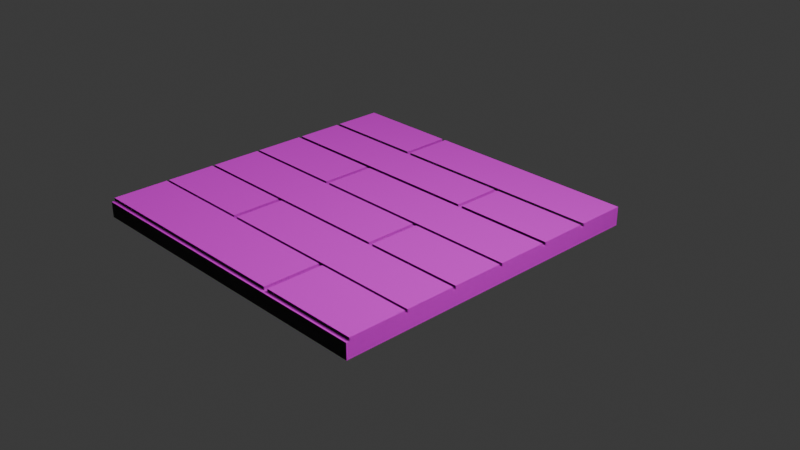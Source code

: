 # Source: Wood_tiles.blend  (saved by Blender 4.5.90; exported with 4.5.12 LTS)
import bpy
from mathutils import Matrix  # noqa: F401  (used for matrix-valued properties, if any)

bpy.ops.wm.read_factory_settings(use_empty=True)
scene = bpy.context.scene
scene.name = 'Scene'

# ---- collections
col_collection = bpy.data.collections.new('Collection'); scene.collection.children.link(col_collection)

# ---- images (referenced by path relative to the original .blend; pixels are not part of the script)
import os
ASSET_DIR = os.environ.get("B2B_ASSET_DIR", "")  # directory of the original .blend (textures are referenced by path, not embedded)
HERE = os.path.dirname(os.path.abspath(__file__))  # packed textures are extracted next to this script under _unpacked/

def load_image(name, relpath, width, height, colorspace="sRGB"):
    """Load a texture the original file referenced (path relative to the .blend, or extracted next to this script)."""
    p = next((c for c in (os.path.join(HERE, relpath), os.path.join(ASSET_DIR, relpath)) if relpath and os.path.exists(c)), "")
    if p:
        img = bpy.data.images.load(p, check_existing=True)
        img.name = name
    else:  # same state as the original file: an image datablock whose file is absent (Cycles renders it pink)
        img = bpy.data.images.new(name, width, height)
        img.source = "FILE"
        img.filepath = "//" + (relpath or name)
    img.colorspace_settings.name = colorspace
    return img
img_wood_tile_basecolor_png = load_image('wood tile_BaseColor.png', 'wood tile_BaseColor.png', 1024, 1024, 'sRGB')
img_wood_tile_alpha_png = load_image('wood tile_Alpha.png', 'wood tile_Alpha.png', 1024, 1024, 'sRGB')
img_wood_tile_displacement_png = load_image('wood tile_Displacement.png', 'wood tile_Displacement.png', 1024, 1024, 'sRGB')
img_wood_tile_emission_png = load_image('wood tile_Emission.png', 'wood tile_Emission.png', 1024, 1024, 'sRGB')
img_wood_tile_normal_png = load_image('wood tile_Normal.png', 'wood tile_Normal.png', 1024, 1024, 'sRGB')
img_wood_tile_roughness_png = load_image('wood tile_Roughness.png', 'wood tile_Roughness.png', 1024, 1024, 'sRGB')

# ---- materials (node trees are filled in below, after node groups)
mat_material_001 = bpy.data.materials.new('Material.001')

# ---- material node trees
mat_material_001.use_nodes = True; mat_material_001.node_tree.nodes.clear()
_N = mat_material_001.node_tree.nodes; _L = mat_material_001.node_tree.links
n0 = _N.new('ShaderNodeBsdfPrincipled'); n0.name = 'Principled BSDF'; n0.location = (-200, 100)
n1 = _N.new('ShaderNodeOutputMaterial'); n1.name = 'Material Output'; n1.location = (200, 100)
n2 = _N.new('ShaderNodeTexImage'); n2.name = 'Image Texture'; n2.location = (-507, 297)
n2.image = img_wood_tile_basecolor_png
n3 = _N.new('ShaderNodeTexImage'); n3.name = 'Image Texture.001'; n3.location = (-1040, -185)
n3.image = img_wood_tile_alpha_png
n4 = _N.new('ShaderNodeTexImage'); n4.name = 'Image Texture.002'; n4.location = (-292, -345)
n4.image = img_wood_tile_displacement_png
n5 = _N.new('ShaderNodeTexImage'); n5.name = 'Image Texture.003'; n5.location = (-586, -324)
n5.image = img_wood_tile_emission_png
n6 = _N.new('ShaderNodeTexImage'); n6.name = 'Image Texture.004'; n6.location = (-603, 10)
n6.image = img_wood_tile_normal_png
n7 = _N.new('ShaderNodeTexImage'); n7.name = 'Image Texture.005'; n7.location = (-932, 85)
n7.image = img_wood_tile_roughness_png
_L.new(n0.outputs[0], n1.inputs[0])
_L.new(n2.outputs[0], n0.inputs[0])
_L.new(n7.outputs[1], n0.inputs[2])
_L.new(n5.outputs[0], n0.inputs[27])
_L.new(n4.outputs[1], n1.inputs[2])
_L.new(n3.outputs[1], n0.inputs[4])
_L.new(n6.outputs[1], n0.inputs[5])
n1.is_active_output = True

# ---- world
world_world = bpy.data.worlds.new('World'); scene.world = world_world
world_world.use_nodes = True; world_world.node_tree.nodes.clear()
_N = world_world.node_tree.nodes; _L = world_world.node_tree.links
n0 = _N.new('ShaderNodeOutputWorld'); n0.name = 'World Output'; n0.location = (200, 100)
n1 = _N.new('ShaderNodeBackground'); n1.name = 'Background'; n1.location = (-200, 100)
n1.inputs[0].default_value = (0.05088, 0.05088, 0.05088, 1.0)
_L.new(n1.outputs[0], n0.inputs[0])
n0.is_active_output = True
world_world.color = (0.05088, 0.05088, 0.05088)
world_world.sun_shadow_jitter_overblur = 0.0

# ---- cameras
cam_camera = bpy.data.cameras.new('Camera')
cam_camera.clip_end = 100.0
cam_camera.ortho_scale = 7.314

# ---- lights
light_light = bpy.data.lights.new('Light', 'POINT')
light_light.energy = 1000.0
light_light.shadow_soft_size = 0.1
light_sun = bpy.data.lights.new('Sun', 'SUN')
light_sun.energy = 1.0

# ---- meshes
me_mesh = bpy.data.meshes.new('Mesh')
me_mesh.from_pydata([(-0.5, -0.5, 0.5), (0.5, -0.5, 0.5), (-0.5, 0.5, 0.5), (0.5, 0.5, 0.5), (-0.5, 0.5, -0.5116), (0.5, 0.5, -0.5116), (-0.5, -0.5, -0.5116), (0.5, -0.5, -0.5116), (-0.5, -0.5, 0.4898), (-0.5, 0.5, 0.4898), (0.5, 0.5, 0.4898), (0.5, -0.5, 0.4898), (-0.5, -0.5, 0.3154), (-0.5, 0.5, 0.3154), (0.5, 0.5, 0.3154), (0.5, -0.5, 0.3154), (-0.5, -0.5, 0.308), (-0.5, 0.5, 0.308), (0.5, 0.5, 0.308), (0.5, -0.5, 0.308), (0.5, -0.5, -0.01605), (-0.5, -0.5, -0.01605), (-0.5, 0.5, -0.01605), (0.5, 0.5, -0.01605), (-0.5, -0.5, 0.1446), (-0.5, 0.5, 0.1446), (0.5, 0.5, 0.1446), (0.5, -0.5, 0.1446), (-0.5, -0.5, 0.1531), (-0.5, 0.5, 0.1531), (0.5, 0.5, 0.1531), (0.5, -0.5, 0.1531), (-0.5, -0.5, -0.02514), (-0.5, 0.5, -0.02514), (0.5, 0.5, -0.02514), (0.5, -0.5, -0.02514), (-0.5, -0.5, -0.1843), (-0.5, 0.5, -0.1843), (0.5, 0.5, -0.1843), (0.5, -0.5, -0.1843), (-0.5, -0.5, -0.1956), (-0.5, 0.5, -0.1956), (0.5, 0.5, -0.1956), (0.5, -0.5, -0.1956), (-0.5, -0.5, -0.3448), (-0.5, 0.5, -0.3448), (0.5, 0.5, -0.3448), (0.5, -0.5, -0.3448), (-0.5, -0.5, -0.3568), (-0.5, 0.5, -0.3568), (0.5, 0.5, -0.3568), (0.5, -0.5, -0.3568), (-0.1883, -0.5, 0.5), (-0.1883, 0.5, 0.5), (-0.1883, 0.5, 0.4898), (-0.1883, 0.5, 0.3154), (-0.1883, 0.5, 0.308), (-0.1883, 0.5, 0.1531), (-0.1883, 0.5, 0.1446), (-0.1883, 0.5, -0.01605), (-0.1883, 0.5, -0.02514), (-0.1883, 0.5, -0.1843), (-0.1883, 0.5, -0.1956), (-0.1883, 0.5, -0.3448), (-0.1883, 0.5, -0.3568), (-0.1883, 0.5, -0.5116), (-0.1883, -0.5, -0.5116), (-0.1883, -0.5, -0.3568), (-0.1883, -0.5, -0.3448), (-0.1883, -0.5, -0.1956), (-0.1883, -0.5, -0.1843), (-0.1883, -0.5, -0.02514), (-0.1883, -0.5, -0.01605), (-0.1883, -0.5, 0.1446), (-0.1883, -0.5, 0.1531), (-0.1883, -0.5, 0.308), (-0.1883, -0.5, 0.3154), (-0.1883, -0.5, 0.4898), (-0.2013, -0.5, 0.5), (-0.2013, 0.5, 0.5), (-0.2013, 0.5, 0.4898), (-0.2013, 0.5, 0.3154), (-0.2013, 0.5, 0.308), (-0.2013, 0.5, 0.1531), (-0.2013, 0.5, 0.1446), (-0.2013, 0.5, -0.01605), (-0.2013, 0.5, -0.02514), (-0.2013, 0.5, -0.1843), (-0.2013, 0.5, -0.1956), (-0.2013, 0.5, -0.3448), (-0.2013, 0.5, -0.3568), (-0.2013, 0.5, -0.5116), (-0.2013, -0.5, -0.5116), (-0.2013, -0.5, -0.3568), (-0.2013, -0.5, -0.3448), (-0.2013, -0.5, -0.1956), (-0.2013, -0.5, -0.1843), (-0.2013, -0.5, -0.02514), (-0.2013, -0.5, -0.01605), (-0.2013, -0.5, 0.1446), (-0.2013, -0.5, 0.1531), (-0.2013, -0.5, 0.308), (-0.2013, -0.5, 0.3154), (-0.2013, -0.5, 0.4898), (0.1799, -0.5, 0.5), (0.1799, 0.5, 0.5), (0.1799, 0.5, 0.4898), (0.1799, 0.5, 0.3154), (0.1799, 0.5, 0.308), (0.1799, 0.5, 0.1531), (0.1799, 0.5, 0.1446), (0.1799, 0.5, -0.01605), (0.1799, 0.5, -0.02514), (0.1799, 0.5, -0.1843), (0.1799, 0.5, -0.1956), (0.1799, 0.5, -0.3448), (0.1799, 0.5, -0.3568), (0.1799, 0.5, -0.5116), (0.1799, -0.5, -0.5116), (0.1799, -0.5, -0.3568), (0.1799, -0.5, -0.3448), (0.1799, -0.5, -0.1956), (0.1799, -0.5, -0.1843), (0.1799, -0.5, -0.02514), (0.1799, -0.5, -0.01605), (0.1799, -0.5, 0.1446), (0.1799, -0.5, 0.1531), (0.1799, -0.5, 0.308), (0.1799, -0.5, 0.3154), (0.1799, -0.5, 0.4898), (0.1671, -0.5, 0.5), (0.1671, 0.5, 0.5), (0.1671, 0.5, 0.4898), (0.1671, 0.5, 0.3154), (0.1671, 0.5, 0.308), (0.1671, 0.5, 0.1531), (0.1671, 0.5, 0.1446), (0.1671, 0.5, -0.01605), (0.1671, 0.5, -0.02514), (0.1671, 0.5, -0.1843), (0.1671, 0.5, -0.1956), (0.1671, 0.5, -0.3448), (0.1671, 0.5, -0.3568), (0.1671, 0.5, -0.5116), (0.1671, -0.5, -0.5116), (0.1671, -0.5, -0.3568), (0.1671, -0.5, -0.3448), (0.1671, -0.5, -0.1956), (0.1671, -0.5, -0.1843), (0.1671, -0.5, -0.02514), (0.1671, -0.5, -0.01605), (0.1671, -0.5, 0.1446), (0.1671, -0.5, 0.1531), (0.1671, -0.5, 0.308), (0.1671, -0.5, 0.3154), (0.1671, -0.5, 0.4898), (-0.5, -0.6993, -0.5116), (-0.2013, -0.6993, -0.5116), (-0.2013, -0.6993, -0.3568), (-0.5, -0.6993, -0.3568), (-0.1883, -0.6993, -0.5116), (-0.1883, -0.6993, -0.3568), (0.1671, -0.6993, -0.5116), (0.1671, -0.6993, -0.3568), (-0.2013, -0.6993, 0.3154), (-0.5, -0.6993, 0.3154), (-0.2013, -0.6993, 0.4898), (-0.5, -0.6993, 0.4898), (-0.2013, -0.6993, -0.01605), (-0.5, -0.6993, -0.01605), (-0.2013, -0.6993, 0.1446), (-0.5, -0.6993, 0.1446), (-0.2013, -0.6993, 0.1531), (-0.5, -0.6993, 0.1531), (-0.2013, -0.6993, 0.308), (-0.5, -0.6993, 0.308), (-0.1883, -0.6993, 0.1531), (-0.1883, -0.6993, 0.308), (0.1671, -0.6993, 0.1531), (0.1671, -0.6993, 0.308), (-0.2013, -0.6993, -0.1843), (-0.5, -0.6993, -0.1843), (-0.2013, -0.6993, -0.02514), (-0.5, -0.6993, -0.02514), (-0.1883, -0.6993, -0.1843), (-0.1883, -0.6993, -0.02514), (0.1671, -0.6993, -0.1843), (0.1671, -0.6993, -0.02514), (-0.2013, -0.6993, -0.3448), (-0.5, -0.6993, -0.3448), (-0.2013, -0.6993, -0.1956), (-0.5, -0.6993, -0.1956), (-0.1883, -0.6993, -0.3448), (-0.1883, -0.6993, -0.1956), (0.1671, -0.6993, -0.3448), (0.1671, -0.6993, -0.1956), (0.1799, -0.6993, -0.3448), (0.1799, -0.6993, -0.1956), (0.5, -0.6993, -0.3448), (0.5, -0.6993, -0.1956), (-0.1883, -0.6993, -0.01605), (-0.1883, -0.6993, 0.1446), (0.1671, -0.6993, -0.01605), (0.1671, -0.6993, 0.1446), (0.1799, -0.6993, -0.01605), (0.1799, -0.6993, 0.1446), (0.5, -0.6993, -0.01605), (0.5, -0.6993, 0.1446), (-0.1883, -0.6993, 0.3154), (-0.1883, -0.6993, 0.4898), (0.1671, -0.6993, 0.3154), (0.1671, -0.6993, 0.4898), (0.1799, -0.6993, 0.3154), (0.1799, -0.6993, 0.4898), (0.5, -0.6993, 0.3154), (0.5, -0.6993, 0.4898), (0.1799, -0.6993, -0.5116), (0.1799, -0.6993, -0.3568), (0.5, -0.6993, -0.5116), (0.5, -0.6993, -0.3568), (0.1799, -0.6993, -0.1843), (0.1799, -0.6993, -0.02514), (0.5, -0.6993, -0.1843), (0.5, -0.6993, -0.02514), (0.1799, -0.6993, 0.1531), (0.1799, -0.6993, 0.308), (0.5, -0.6993, 0.1531), (0.5, -0.6993, 0.308)], [], [(0, 78, 79, 2), (49, 90, 91, 4), (4, 91, 92, 6), (156, 157, 158, 159), (50, 51, 7, 5), (6, 48, 49, 4), (8, 0, 2, 9), (2, 79, 80, 9), (1, 11, 10, 3), (8, 103, 78, 0), (12, 8, 9, 13), (9, 80, 81, 13), (11, 15, 14, 10), (165, 164, 166, 167), (16, 12, 13, 17), (13, 81, 82, 17), (15, 19, 18, 14), (16, 101, 102, 12), (169, 168, 170, 171), (22, 21, 24, 25), (25, 84, 85, 22), (27, 20, 23, 26), (25, 24, 28, 29), (29, 83, 84, 25), (31, 27, 26, 30), (24, 99, 100, 28), (29, 28, 16, 17), (17, 82, 83, 29), (19, 31, 30, 18), (173, 172, 174, 175), (32, 21, 22, 33), (22, 85, 86, 33), (23, 20, 35, 34), (32, 97, 98, 21), (36, 32, 33, 37), (33, 86, 87, 37), (34, 35, 39, 38), (181, 180, 182, 183), (40, 36, 37, 41), (37, 87, 88, 41), (38, 39, 43, 42), (40, 95, 96, 36), (44, 40, 41, 45), (41, 88, 89, 45), (42, 43, 47, 46), (189, 188, 190, 191), (48, 44, 45, 49), (45, 89, 90, 49), (46, 47, 51, 50), (48, 93, 94, 44), (52, 130, 131, 53), (54, 53, 131, 132), (55, 54, 132, 133), (56, 55, 133, 134), (57, 56, 134, 135), (58, 57, 135, 136), (59, 58, 136, 137), (60, 59, 137, 138), (61, 60, 138, 139), (62, 61, 139, 140), (63, 62, 140, 141), (64, 63, 141, 142), (65, 64, 142, 143), (66, 65, 143, 144), (161, 160, 162, 163), (68, 67, 145, 146), (193, 192, 194, 195), (70, 69, 147, 148), (185, 184, 186, 187), (72, 71, 149, 150), (201, 200, 202, 203), (74, 73, 151, 152), (177, 176, 178, 179), (76, 75, 153, 154), (209, 208, 210, 211), (52, 77, 155, 130), (78, 52, 53, 79), (80, 79, 53, 54), (81, 80, 54, 55), (82, 81, 55, 56), (83, 82, 56, 57), (84, 83, 57, 58), (85, 84, 58, 59), (86, 85, 59, 60), (87, 86, 60, 61), (88, 87, 61, 62), (89, 88, 62, 63), (90, 89, 63, 64), (91, 90, 64, 65), (92, 91, 65, 66), (158, 157, 160, 161), (94, 93, 67, 68), (95, 94, 68, 69), (96, 95, 69, 70), (182, 180, 184, 185), (98, 97, 71, 72), (99, 98, 72, 73), (100, 99, 73, 74), (174, 172, 176, 177), (102, 101, 75, 76), (103, 102, 76, 77), (78, 103, 77, 52), (104, 1, 3, 105), (106, 105, 3, 10), (107, 106, 10, 14), (108, 107, 14, 18), (109, 108, 18, 30), (110, 109, 30, 26), (111, 110, 26, 23), (112, 111, 23, 34), (113, 112, 34, 38), (114, 113, 38, 42), (115, 114, 42, 46), (116, 115, 46, 50), (117, 116, 50, 5), (118, 117, 5, 7), (217, 216, 218, 219), (120, 119, 51, 47), (197, 196, 198, 199), (122, 121, 43, 39), (221, 220, 222, 223), (124, 123, 35, 20), (205, 204, 206, 207), (126, 125, 27, 31), (225, 224, 226, 227), (128, 127, 19, 15), (213, 212, 214, 215), (104, 129, 11, 1), (130, 104, 105, 131), (132, 131, 105, 106), (133, 132, 106, 107), (134, 133, 107, 108), (135, 134, 108, 109), (136, 135, 109, 110), (137, 136, 110, 111), (138, 137, 111, 112), (139, 138, 112, 113), (140, 139, 113, 114), (141, 140, 114, 115), (142, 141, 115, 116), (143, 142, 116, 117), (144, 143, 117, 118), (145, 144, 118, 119), (146, 145, 119, 120), (195, 194, 196, 197), (148, 147, 121, 122), (149, 148, 122, 123), (150, 149, 123, 124), (203, 202, 204, 205), (152, 151, 125, 126), (153, 152, 126, 127), (154, 153, 127, 128), (211, 210, 212, 213), (130, 155, 129, 104), (6, 92, 157, 156), (93, 48, 159, 158), (48, 6, 156, 159), (66, 144, 162, 160), (144, 145, 163, 162), (145, 67, 161, 163), (92, 66, 160, 157), (67, 93, 158, 161), (12, 102, 164, 165), (102, 103, 166, 164), (103, 8, 167, 166), (8, 12, 165, 167), (21, 98, 168, 169), (98, 99, 170, 168), (99, 24, 171, 170), (24, 21, 169, 171), (28, 100, 172, 173), (101, 16, 175, 174), (16, 28, 173, 175), (74, 152, 178, 176), (152, 153, 179, 178), (153, 75, 177, 179), (100, 74, 176, 172), (75, 101, 174, 177), (36, 96, 180, 181), (97, 32, 183, 182), (32, 36, 181, 183), (70, 148, 186, 184), (148, 149, 187, 186), (149, 71, 185, 187), (96, 70, 184, 180), (71, 97, 182, 185), (44, 94, 188, 189), (94, 95, 190, 188), (95, 40, 191, 190), (40, 44, 189, 191), (69, 68, 192, 193), (68, 146, 194, 192), (147, 69, 193, 195), (120, 47, 198, 196), (47, 43, 199, 198), (43, 121, 197, 199), (146, 120, 196, 194), (121, 147, 195, 197), (73, 72, 200, 201), (72, 150, 202, 200), (151, 73, 201, 203), (124, 20, 206, 204), (20, 27, 207, 206), (27, 125, 205, 207), (150, 124, 204, 202), (125, 151, 203, 205), (77, 76, 208, 209), (76, 154, 210, 208), (155, 77, 209, 211), (128, 15, 214, 212), (15, 11, 215, 214), (11, 129, 213, 215), (154, 128, 212, 210), (129, 155, 211, 213), (119, 118, 216, 217), (118, 7, 218, 216), (7, 51, 219, 218), (51, 119, 217, 219), (123, 122, 220, 221), (122, 39, 222, 220), (39, 35, 223, 222), (35, 123, 221, 223), (127, 126, 224, 225), (126, 31, 226, 224), (31, 19, 227, 226), (19, 127, 225, 227)])
me_mesh.polygons.foreach_set('use_smooth', [True] * 226)
_k = set([(0, 2), (0, 8), (0, 78), (1, 3), (1, 11), (1, 104), (2, 9), (2, 79), (3, 10), (3, 105), (4, 6), (4, 49), (4, 91), (5, 7), (5, 50), (5, 117), (6, 156), (7, 218), (8, 103), (8, 167), (9, 13), (10, 14), (11, 129), (11, 215), (12, 16), (12, 102), (12, 165), (13, 17), (14, 18), (15, 19), (15, 128), (15, 214), (16, 101), (16, 175), (17, 29), (18, 30), (19, 127), (19, 227), (20, 35), (20, 124), (20, 206), (21, 32), (21, 98), (21, 169), (22, 25), (22, 33), (23, 26), (23, 34), (24, 28), (24, 99), (24, 171), (25, 29), (26, 30), (27, 31), (27, 125), (27, 207), (28, 100), (28, 173), (31, 126), (31, 226), (32, 97), (32, 183), (33, 37), (34, 38), (35, 123), (35, 223), (36, 40), (36, 96), (36, 181), (37, 41), (38, 42), (39, 43), (39, 122), (39, 222), (40, 95), (40, 191), (41, 45), (42, 46), (43, 121), (43, 199), (44, 48), (44, 94), (44, 189), (45, 49), (46, 50), (47, 51), (47, 120), (47, 198), (48, 93), (48, 159), (51, 119), (51, 219), (52, 78), (52, 130), (53, 79), (53, 131), (65, 91), (65, 143), (67, 93), (67, 145), (68, 69), (68, 146), (68, 192), (69, 147), (69, 193), (70, 96), (70, 148), (71, 97), (71, 149), (72, 73), (72, 150), (72, 200), (73, 151), (73, 201), (74, 100), (74, 152), (75, 101), (75, 153), (76, 77), (76, 154), (76, 208), (77, 155), (77, 209), (94, 95), (94, 188), (95, 190), (98, 99), (98, 168), (99, 170), (102, 103), (102, 164), (103, 166), (104, 130), (105, 131), (117, 143), (118, 119), (118, 144), (118, 216), (119, 217), (120, 146), (121, 147), (122, 123), (122, 220), (123, 221), (124, 150), (125, 151), (126, 127), (126, 224), (127, 225), (128, 154), (129, 155), (144, 145), (144, 162), (145, 163), (148, 149), (148, 186), (149, 187), (152, 153), (152, 178), (153, 179), (156, 157), (156, 159), (157, 160), (158, 159), (158, 161), (160, 162), (161, 163), (162, 163), (164, 165), (164, 166), (165, 167), (166, 167), (168, 169), (168, 170), (169, 171), (170, 171), (172, 173), (172, 176), (173, 175), (174, 175), (174, 177), (176, 178), (177, 179), (178, 179), (180, 181), (180, 184), (181, 183), (182, 183), (182, 185), (184, 186), (185, 187), (186, 187), (188, 189), (188, 190), (189, 191), (190, 191), (192, 193), (192, 194), (193, 195), (194, 196), (195, 197), (196, 198), (197, 199), (198, 199), (200, 201), (200, 202), (201, 203), (202, 204), (203, 205), (204, 206), (205, 207), (206, 207), (208, 209), (208, 210), (209, 211), (210, 212), (211, 213), (212, 214), (213, 215), (214, 215), (216, 217), (216, 218), (217, 219), (218, 219), (220, 221), (220, 222), (221, 223), (222, 223), (224, 225), (224, 226), (225, 227), (226, 227)])
me_mesh.attributes.new('sharp_edge', 'BOOLEAN', 'EDGE').data.foreach_set('value', [ (min(e.vertices), max(e.vertices)) in _k for e in me_mesh.edges])
_uv = me_mesh.uv_layers.new(name='map1')
_uv.uv.foreach_set('vector', [0.5825, 0.6274, 0.5825, 0.5443, 0.8606, 0.5443, 0.8606, 0.6274, 0.2939, 0.5876, 0.3769, 0.5876, 0.3769, 0.6306, 0.2939, 0.6306, 0.2834, 0.6828, 0.2003, 0.6828, 0.2003, 0.4047, 0.2834, 0.4047, 0.962, 0.005248, 0.962, 0.08833, 0.919, 0.08833, 0.919, 0.005248, 0.2435, 0.3388, 0.2435, 0.06067, 0.2866, 0.06067, 0.2866, 0.3388, 0.5784, 0.2834, 0.5354, 0.2834, 0.5354, 0.005248, 0.5784, 0.005248, 0.2999, 0.2834, 0.2971, 0.2834, 0.2971, 0.005248, 0.2999, 0.005248, 0.2939, 0.3493, 0.3769, 0.3493, 0.3769, 0.3521, 0.2939, 0.3521, 0.005248, 0.06067, 0.008091, 0.06067, 0.008091, 0.3388, 0.005248, 0.3388, 0.7577, 0.005248, 0.7577, 0.08833, 0.7549, 0.08833, 0.7549, 0.005248, 0.3484, 0.2834, 0.2999, 0.2834, 0.2999, 0.005248, 0.3484, 0.005248, 0.2939, 0.3521, 0.3769, 0.3521, 0.3769, 0.4006, 0.2939, 0.4006, 0.008091, 0.06067, 0.0566, 0.06067, 0.0566, 0.3388, 0.008091, 0.3388, 0.05375, 0.8893, 0.05375, 0.9724, 0.005248, 0.9724, 0.005248, 0.8893, 0.3505, 0.2834, 0.3484, 0.2834, 0.3484, 0.005248, 0.3505, 0.005248, 0.2939, 0.4006, 0.3769, 0.4006, 0.3769, 0.4027, 0.2939, 0.4027, 0.0566, 0.06067, 0.05865, 0.06067, 0.05865, 0.3388, 0.0566, 0.3388, 0.8083, 0.005248, 0.8083, 0.08833, 0.8062, 0.08833, 0.8062, 0.005248, 0.1089, 0.8893, 0.1089, 0.9724, 0.06425, 0.9724, 0.06425, 0.8893, 0.4406, 0.005248, 0.4406, 0.2834, 0.3959, 0.2834, 0.3959, 0.005248, 0.2939, 0.4481, 0.3769, 0.4481, 0.3769, 0.4928, 0.2939, 0.4928, 0.1041, 0.06067, 0.1488, 0.06067, 0.1488, 0.3388, 0.1041, 0.3388, 0.3959, 0.005248, 0.3959, 0.2834, 0.3936, 0.2834, 0.3936, 0.005248, 0.2939, 0.4458, 0.3769, 0.4458, 0.3769, 0.4481, 0.2939, 0.4481, 0.1017, 0.06067, 0.1041, 0.06067, 0.1041, 0.3388, 0.1017, 0.3388, 0.8537, 0.005248, 0.8537, 0.08833, 0.8514, 0.08833, 0.8514, 0.005248, 0.3936, 0.005248, 0.3936, 0.2834, 0.3505, 0.2834, 0.3505, 0.005248, 0.2939, 0.4027, 0.3769, 0.4027, 0.3769, 0.4458, 0.2939, 0.4458, 0.05865, 0.06067, 0.1017, 0.06067, 0.1017, 0.3388, 0.05865, 0.3388, 0.9142, 0.3493, 0.9142, 0.4324, 0.8711, 0.4324, 0.8711, 0.3493, 0.4431, 0.2834, 0.4406, 0.2834, 0.4406, 0.005248, 0.4431, 0.005248, 0.2939, 0.4928, 0.3769, 0.4928, 0.3769, 0.4953, 0.2939, 0.4953, 0.1488, 0.3388, 0.1488, 0.06067, 0.1513, 0.06067, 0.1513, 0.3388, 0.6545, 0.00582, 0.6357, 0.08675, 0.6333, 0.08618, 0.6521, 0.005248, 0.4874, 0.2834, 0.4431, 0.2834, 0.4431, 0.005248, 0.4874, 0.005248, 0.2939, 0.4953, 0.3769, 0.4953, 0.3769, 0.5396, 0.2939, 0.5396, 0.1513, 0.3388, 0.1513, 0.06067, 0.1956, 0.06067, 0.1956, 0.3388, 0.9085, 0.005248, 0.9085, 0.08833, 0.8642, 0.08833, 0.8642, 0.005248, 0.4905, 0.2834, 0.4874, 0.2834, 0.4874, 0.005248, 0.4905, 0.005248, 0.2939, 0.5396, 0.3769, 0.5396, 0.3769, 0.5427, 0.2939, 0.5427, 0.1956, 0.3388, 0.1956, 0.06067, 0.1987, 0.06067, 0.1987, 0.3388, 0.7007, 0.01653, 0.6819, 0.09746, 0.6788, 0.09675, 0.6976, 0.01582, 0.5321, 0.2834, 0.4905, 0.2834, 0.4905, 0.005248, 0.5321, 0.005248, 0.2939, 0.5427, 0.3769, 0.5427, 0.3769, 0.5842, 0.2939, 0.5842, 0.1987, 0.3388, 0.1987, 0.06067, 0.2402, 0.06067, 0.2402, 0.3388, 0.1609, 0.8893, 0.1609, 0.9724, 0.1194, 0.9724, 0.1194, 0.8893, 0.5354, 0.2834, 0.5321, 0.2834, 0.5321, 0.005248, 0.5354, 0.005248, 0.2939, 0.5842, 0.3769, 0.5842, 0.3769, 0.5876, 0.2939, 0.5876, 0.2402, 0.3388, 0.2402, 0.06067, 0.2435, 0.06067, 0.2435, 0.3388, 0.7444, 0.02667, 0.7256, 0.1076, 0.7223, 0.1068, 0.7411, 0.02592, 0.5825, 0.5407, 0.5825, 0.4419, 0.8606, 0.4419, 0.8606, 0.5407, 0.3805, 0.3521, 0.3805, 0.3493, 0.4794, 0.3493, 0.4794, 0.3521, 0.3805, 0.4006, 0.3805, 0.3521, 0.4794, 0.3521, 0.4794, 0.4006, 0.3805, 0.4027, 0.3805, 0.4006, 0.4794, 0.4006, 0.4794, 0.4027, 0.3805, 0.4458, 0.3805, 0.4027, 0.4794, 0.4027, 0.4794, 0.4458, 0.3805, 0.4481, 0.3805, 0.4458, 0.4794, 0.4458, 0.4794, 0.4481, 0.3805, 0.4928, 0.3805, 0.4481, 0.4794, 0.4481, 0.4794, 0.4928, 0.3805, 0.4953, 0.3805, 0.4928, 0.4794, 0.4928, 0.4794, 0.4953, 0.3805, 0.5396, 0.3805, 0.4953, 0.4794, 0.4953, 0.4794, 0.5396, 0.3805, 0.5427, 0.3805, 0.5396, 0.4794, 0.5396, 0.4794, 0.5427, 0.3805, 0.5842, 0.3805, 0.5427, 0.4794, 0.5427, 0.4794, 0.5842, 0.3805, 0.5876, 0.3805, 0.5842, 0.4794, 0.5842, 0.4794, 0.5876, 0.3805, 0.6306, 0.3805, 0.5876, 0.4794, 0.5876, 0.4794, 0.6306, 0.1967, 0.4047, 0.1967, 0.6828, 0.09783, 0.6828, 0.09783, 0.4047, 0.919, 0.09193, 0.962, 0.09193, 0.962, 0.1908, 0.919, 0.1908, 0.7215, 0.1104, 0.7248, 0.1111, 0.7024, 0.2074, 0.6992, 0.2066, 0.9013, 0.6379, 0.9428, 0.6379, 0.9428, 0.7367, 0.9013, 0.7367, 0.678, 0.1003, 0.6811, 0.101, 0.6587, 0.1973, 0.6557, 0.1966, 0.8642, 0.09193, 0.9085, 0.09193, 0.9085, 0.1908, 0.8642, 0.1908, 0.6325, 0.08969, 0.6349, 0.09026, 0.6126, 0.1865, 0.6101, 0.186, 0.8462, 0.6379, 0.8908, 0.6379, 0.8908, 0.7367, 0.8462, 0.7367, 0.8514, 0.09193, 0.8537, 0.09193, 0.8537, 0.1908, 0.8514, 0.1908, 0.8711, 0.436, 0.9142, 0.436, 0.9142, 0.5348, 0.8711, 0.5348, 0.8062, 0.09193, 0.8083, 0.09193, 0.8083, 0.1908, 0.8062, 0.1908, 0.203, 0.6933, 0.2515, 0.6933, 0.2515, 0.7922, 0.203, 0.7922, 0.7549, 0.09193, 0.7577, 0.09193, 0.7577, 0.1908, 0.7549, 0.1908, 0.5825, 0.5443, 0.5825, 0.5407, 0.8606, 0.5407, 0.8606, 0.5443, 0.3769, 0.3521, 0.3769, 0.3493, 0.3805, 0.3493, 0.3805, 0.3521, 0.3769, 0.4006, 0.3769, 0.3521, 0.3805, 0.3521, 0.3805, 0.4006, 0.3769, 0.4027, 0.3769, 0.4006, 0.3805, 0.4006, 0.3805, 0.4027, 0.3769, 0.4458, 0.3769, 0.4027, 0.3805, 0.4027, 0.3805, 0.4458, 0.3769, 0.4481, 0.3769, 0.4458, 0.3805, 0.4458, 0.3805, 0.4481, 0.3769, 0.4928, 0.3769, 0.4481, 0.3805, 0.4481, 0.3805, 0.4928, 0.3769, 0.4953, 0.3769, 0.4928, 0.3805, 0.4928, 0.3805, 0.4953, 0.3769, 0.5396, 0.3769, 0.4953, 0.3805, 0.4953, 0.3805, 0.5396, 0.3769, 0.5427, 0.3769, 0.5396, 0.3805, 0.5396, 0.3805, 0.5427, 0.3769, 0.5842, 0.3769, 0.5427, 0.3805, 0.5427, 0.3805, 0.5842, 0.3769, 0.5876, 0.3769, 0.5842, 0.3805, 0.5842, 0.3805, 0.5876, 0.3769, 0.6306, 0.3769, 0.5876, 0.3805, 0.5876, 0.3805, 0.6306, 0.2003, 0.4047, 0.2003, 0.6828, 0.1967, 0.6828, 0.1967, 0.4047, 0.919, 0.08833, 0.962, 0.08833, 0.962, 0.09193, 0.919, 0.09193, 0.7223, 0.1068, 0.7256, 0.1076, 0.7248, 0.1111, 0.7215, 0.1104, 0.6819, 0.09746, 0.7223, 0.1068, 0.7215, 0.1104, 0.6811, 0.101, 0.6788, 0.09675, 0.6819, 0.09746, 0.6811, 0.101, 0.678, 0.1003, 0.8642, 0.08833, 0.9085, 0.08833, 0.9085, 0.09193, 0.8642, 0.09193, 0.6333, 0.08618, 0.6357, 0.08675, 0.6349, 0.09026, 0.6325, 0.08969, 0.5898, 0.07608, 0.6333, 0.08618, 0.6325, 0.08969, 0.5889, 0.07959, 0.8514, 0.08833, 0.8537, 0.08833, 0.8537, 0.09193, 0.8514, 0.09193, 0.8711, 0.4324, 0.9142, 0.4324, 0.9142, 0.436, 0.8711, 0.436, 0.8062, 0.08833, 0.8083, 0.08833, 0.8083, 0.09193, 0.8062, 0.09193, 0.7577, 0.08833, 0.8062, 0.08833, 0.8062, 0.09193, 0.7577, 0.09193, 0.7549, 0.08833, 0.7577, 0.08833, 0.7577, 0.09193, 0.7549, 0.09193, 0.5825, 0.4383, 0.5825, 0.3493, 0.8606, 0.3493, 0.8606, 0.4383, 0.483, 0.3521, 0.483, 0.3493, 0.572, 0.3493, 0.572, 0.3521, 0.483, 0.4006, 0.483, 0.3521, 0.572, 0.3521, 0.572, 0.4006, 0.483, 0.4027, 0.483, 0.4006, 0.572, 0.4006, 0.572, 0.4027, 0.483, 0.4458, 0.483, 0.4027, 0.572, 0.4027, 0.572, 0.4458, 0.483, 0.4481, 0.483, 0.4458, 0.572, 0.4458, 0.572, 0.4481, 0.483, 0.4928, 0.483, 0.4481, 0.572, 0.4481, 0.572, 0.4928, 0.483, 0.4953, 0.483, 0.4928, 0.572, 0.4928, 0.572, 0.4953, 0.483, 0.5396, 0.483, 0.4953, 0.572, 0.4953, 0.572, 0.5396, 0.483, 0.5427, 0.483, 0.5396, 0.572, 0.5396, 0.572, 0.5427, 0.483, 0.5842, 0.483, 0.5427, 0.572, 0.5427, 0.572, 0.5842, 0.483, 0.5876, 0.483, 0.5842, 0.572, 0.5842, 0.572, 0.5876, 0.483, 0.6306, 0.483, 0.5876, 0.572, 0.5876, 0.572, 0.6306, 0.09426, 0.4047, 0.09426, 0.6828, 0.005248, 0.6828, 0.005248, 0.4047, 0.9301, 0.2013, 0.9732, 0.2013, 0.9732, 0.2903, 0.9301, 0.2903, 0.6984, 0.2101, 0.7016, 0.2109, 0.6815, 0.2976, 0.6783, 0.2968, 0.9013, 0.7403, 0.9428, 0.7403, 0.9428, 0.8293, 0.9013, 0.8293, 0.6549, 0.2, 0.6579, 0.2007, 0.6378, 0.2874, 0.6348, 0.2867, 0.9247, 0.3493, 0.9689, 0.3493, 0.9689, 0.4383, 0.9247, 0.4383, 0.6093, 0.1895, 0.6118, 0.19, 0.5916, 0.2767, 0.5892, 0.2762, 0.8462, 0.7403, 0.8908, 0.7403, 0.8908, 0.8293, 0.8462, 0.8293, 0.8514, 0.1943, 0.8537, 0.1943, 0.8537, 0.2834, 0.8514, 0.2834, 0.9247, 0.4488, 0.9677, 0.4488, 0.9677, 0.5378, 0.9247, 0.5378, 0.8062, 0.1943, 0.8083, 0.1943, 0.8083, 0.2834, 0.8062, 0.2834, 0.203, 0.7957, 0.2515, 0.7957, 0.2515, 0.8847, 0.203, 0.8847, 0.7549, 0.1943, 0.7577, 0.1943, 0.7577, 0.2834, 0.7549, 0.2834, 0.5825, 0.4419, 0.5825, 0.4383, 0.8606, 0.4383, 0.8606, 0.4419, 0.4794, 0.3521, 0.4794, 0.3493, 0.483, 0.3493, 0.483, 0.3521, 0.4794, 0.4006, 0.4794, 0.3521, 0.483, 0.3521, 0.483, 0.4006, 0.4794, 0.4027, 0.4794, 0.4006, 0.483, 0.4006, 0.483, 0.4027, 0.4794, 0.4458, 0.4794, 0.4027, 0.483, 0.4027, 0.483, 0.4458, 0.4794, 0.4481, 0.4794, 0.4458, 0.483, 0.4458, 0.483, 0.4481, 0.4794, 0.4928, 0.4794, 0.4481, 0.483, 0.4481, 0.483, 0.4928, 0.4794, 0.4953, 0.4794, 0.4928, 0.483, 0.4928, 0.483, 0.4953, 0.4794, 0.5396, 0.4794, 0.4953, 0.483, 0.4953, 0.483, 0.5396, 0.4794, 0.5427, 0.4794, 0.5396, 0.483, 0.5396, 0.483, 0.5427, 0.4794, 0.5842, 0.4794, 0.5427, 0.483, 0.5427, 0.483, 0.5842, 0.4794, 0.5876, 0.4794, 0.5842, 0.483, 0.5842, 0.483, 0.5876, 0.4794, 0.6306, 0.4794, 0.5876, 0.483, 0.5876, 0.483, 0.6306, 0.09783, 0.4047, 0.09783, 0.6828, 0.09426, 0.6828, 0.09426, 0.4047, 0.7024, 0.2074, 0.7444, 0.2171, 0.7436, 0.2206, 0.7016, 0.2109, 0.6992, 0.2066, 0.7024, 0.2074, 0.7016, 0.2109, 0.6984, 0.2101, 0.9013, 0.7367, 0.9428, 0.7367, 0.9428, 0.7403, 0.9013, 0.7403, 0.6557, 0.1966, 0.6587, 0.1973, 0.6579, 0.2007, 0.6549, 0.2, 0.6126, 0.1865, 0.6557, 0.1966, 0.6549, 0.2, 0.6118, 0.19, 0.6101, 0.186, 0.6126, 0.1865, 0.6118, 0.19, 0.6093, 0.1895, 0.8462, 0.7367, 0.8908, 0.7367, 0.8908, 0.7403, 0.8462, 0.7403, 0.8514, 0.1908, 0.8537, 0.1908, 0.8537, 0.1943, 0.8514, 0.1943, 0.8083, 0.1908, 0.8514, 0.1908, 0.8514, 0.1943, 0.8083, 0.1943, 0.8062, 0.1908, 0.8083, 0.1908, 0.8083, 0.1943, 0.8062, 0.1943, 0.203, 0.7922, 0.2515, 0.7922, 0.2515, 0.7957, 0.203, 0.7957, 0.7549, 0.1908, 0.7577, 0.1908, 0.7577, 0.1943, 0.7549, 0.1943, 0.2834, 0.4047, 0.2003, 0.4047, 0.2003, 0.3493, 0.2834, 0.3493, 0.06067, 0.7958, 0.06067, 0.8788, 0.005248, 0.8788, 0.005248, 0.7958, 0.5354, 0.2834, 0.5784, 0.2834, 0.5784, 0.3388, 0.5354, 0.3388, 0.1967, 0.4047, 0.09783, 0.4047, 0.09783, 0.3493, 0.1967, 0.3493, 0.3905, 0.9921, 0.3474, 0.9921, 0.3474, 0.9366, 0.3905, 0.9366, 0.06067, 0.6933, 0.06067, 0.7922, 0.005248, 0.7922, 0.005248, 0.6933, 0.2003, 0.4047, 0.1967, 0.4047, 0.1967, 0.3493, 0.2003, 0.3493, 0.06067, 0.7922, 0.06067, 0.7958, 0.005248, 0.7958, 0.005248, 0.7922, 0.4811, 0.8431, 0.4811, 0.9261, 0.4257, 0.9261, 0.4257, 0.8431, 0.9196, 0.6274, 0.8711, 0.6274, 0.8711, 0.572, 0.9196, 0.572, 0.9016, 0.8398, 0.9016, 0.9229, 0.8462, 0.9229, 0.8462, 0.8398, 0.2999, 0.2834, 0.3484, 0.2834, 0.3484, 0.3388, 0.2999, 0.3388, 0.7697, 0.8398, 0.7697, 0.9229, 0.7143, 0.9229, 0.7143, 0.8398, 0.759, 0.9888, 0.7143, 0.9888, 0.7143, 0.9334, 0.759, 0.9334, 0.3493, 0.8431, 0.3493, 0.9261, 0.2939, 0.9261, 0.2939, 0.8431, 0.3959, 0.2834, 0.4406, 0.2834, 0.4406, 0.3388, 0.3959, 0.3388, 0.8357, 0.6379, 0.8357, 0.721, 0.7802, 0.721, 0.7802, 0.6379, 0.5471, 0.7436, 0.5471, 0.8267, 0.4916, 0.8267, 0.4916, 0.7436, 0.3505, 0.2834, 0.3936, 0.2834, 0.3936, 0.3388, 0.3505, 0.3388, 0.8357, 0.7246, 0.8357, 0.8234, 0.7802, 0.8234, 0.7802, 0.7246, 0.8233, 0.9889, 0.7802, 0.9889, 0.7802, 0.9334, 0.8233, 0.9334, 0.5471, 0.6411, 0.5471, 0.74, 0.4916, 0.74, 0.4916, 0.6411, 0.8357, 0.721, 0.8357, 0.7246, 0.7802, 0.7246, 0.7802, 0.721, 0.5471, 0.74, 0.5471, 0.7436, 0.4916, 0.7436, 0.4916, 0.74, 0.1925, 0.6933, 0.1925, 0.7764, 0.1371, 0.7764, 0.1371, 0.6933, 0.1266, 0.7958, 0.1266, 0.8788, 0.07117, 0.8788, 0.07117, 0.7958, 0.4431, 0.2834, 0.4874, 0.2834, 0.4874, 0.3388, 0.4431, 0.3388, 0.1925, 0.78, 0.1925, 0.8788, 0.1371, 0.8788, 0.1371, 0.78, 0.8904, 0.9888, 0.8462, 0.9888, 0.8462, 0.9334, 0.8904, 0.9334, 0.1266, 0.6933, 0.1266, 0.7922, 0.07117, 0.7922, 0.07117, 0.6933, 0.1925, 0.7764, 0.1925, 0.78, 0.1371, 0.78, 0.1371, 0.7764, 0.1266, 0.7922, 0.1266, 0.7958, 0.07117, 0.7958, 0.07117, 0.7922, 0.9675, 0.8398, 0.9675, 0.9229, 0.9121, 0.9229, 0.9121, 0.8398, 0.5331, 0.9921, 0.4916, 0.9921, 0.4916, 0.9367, 0.5331, 0.9367, 0.4152, 0.8431, 0.4152, 0.9261, 0.3598, 0.9261, 0.3598, 0.8431, 0.4905, 0.2834, 0.5321, 0.2834, 0.5321, 0.3388, 0.4905, 0.3388, 0.5825, 0.9393, 0.624, 0.9393, 0.624, 0.9948, 0.5825, 0.9948, 0.6379, 0.6379, 0.6379, 0.7367, 0.5825, 0.7367, 0.5825, 0.6379, 0.3493, 0.7337, 0.3493, 0.8326, 0.2939, 0.8326, 0.2939, 0.7337, 0.6379, 0.7403, 0.6379, 0.8293, 0.5825, 0.8293, 0.5825, 0.7403, 0.2402, 0.06067, 0.1987, 0.06067, 0.1987, 0.005248, 0.2402, 0.005248, 0.3493, 0.6411, 0.3493, 0.7301, 0.2939, 0.7301, 0.2939, 0.6411, 0.6379, 0.7367, 0.6379, 0.7403, 0.5825, 0.7403, 0.5825, 0.7367, 0.3493, 0.7301, 0.3493, 0.7337, 0.2939, 0.7337, 0.2939, 0.7301, 0.9301, 0.572, 0.9747, 0.572, 0.9747, 0.6274, 0.9301, 0.6274, 0.7038, 0.6379, 0.7038, 0.7367, 0.6484, 0.7367, 0.6484, 0.6379, 0.4152, 0.7337, 0.4152, 0.8326, 0.3598, 0.8326, 0.3598, 0.7337, 0.7038, 0.7403, 0.7038, 0.8293, 0.6484, 0.8293, 0.6484, 0.7403, 0.1488, 0.06067, 0.1041, 0.06067, 0.1041, 0.005248, 0.1488, 0.005248, 0.4152, 0.6411, 0.4152, 0.7301, 0.3598, 0.7301, 0.3598, 0.6411, 0.7038, 0.7367, 0.7038, 0.7403, 0.6484, 0.7403, 0.6484, 0.7367, 0.4152, 0.7301, 0.4152, 0.7337, 0.3598, 0.7337, 0.3598, 0.7301, 0.203, 0.8952, 0.2515, 0.8952, 0.2515, 0.9507, 0.203, 0.9507, 0.7697, 0.6379, 0.7697, 0.7367, 0.7143, 0.7367, 0.7143, 0.6379, 0.4811, 0.7337, 0.4811, 0.8326, 0.4257, 0.8326, 0.4257, 0.7337, 0.7697, 0.7403, 0.7697, 0.8293, 0.7143, 0.8293, 0.7143, 0.7403, 0.0566, 0.06067, 0.008091, 0.06067, 0.008091, 0.005248, 0.0566, 0.005248, 0.4811, 0.6411, 0.4811, 0.7301, 0.4257, 0.7301, 0.4257, 0.6411, 0.7697, 0.7367, 0.7697, 0.7403, 0.7143, 0.7403, 0.7143, 0.7367, 0.4811, 0.7301, 0.4811, 0.7337, 0.4257, 0.7337, 0.4257, 0.7301, 0.401, 0.9366, 0.444, 0.9366, 0.444, 0.9921, 0.401, 0.9921, 0.09426, 0.4047, 0.005248, 0.4047, 0.005248, 0.3493, 0.09426, 0.3493, 0.2866, 0.06067, 0.2435, 0.06067, 0.2435, 0.005248, 0.2866, 0.005248, 0.6379, 0.8398, 0.6379, 0.9288, 0.5825, 0.9288, 0.5825, 0.8398, 0.9009, 0.9334, 0.9452, 0.9334, 0.9452, 0.9888, 0.9009, 0.9888, 0.9196, 0.2013, 0.9196, 0.2903, 0.8642, 0.2903, 0.8642, 0.2013, 0.1956, 0.06067, 0.1513, 0.06067, 0.1513, 0.005248, 0.1956, 0.005248, 0.5471, 0.8372, 0.5471, 0.9262, 0.4916, 0.9262, 0.4916, 0.8372, 0.2939, 0.9366, 0.3369, 0.9366, 0.3369, 0.9921, 0.2939, 0.9921, 0.8357, 0.8339, 0.8357, 0.9229, 0.7802, 0.9229, 0.7802, 0.8339, 0.1017, 0.06067, 0.05865, 0.06067, 0.05865, 0.005248, 0.1017, 0.005248, 0.7038, 0.8398, 0.7038, 0.9288, 0.6484, 0.9288, 0.6484, 0.8398])
me_mesh.materials.append(mat_material_001)
me_mesh.update()
me_mesh.normals_split_custom_set([tuple(v) for v in zip(*[iter([0.0, 0.0, 1.0, 0.0, 0.0, 1.0, 0.0, 0.0, 1.0, 0.0, 0.0, 1.0, 0.0, 1.0, 0.0, 0.0, 1.0, 0.0, 0.0, 1.0, 0.0, 0.0, 1.0, 0.0, 0.0, 0.0, -1.0, 0.0, 0.0, -1.0, 0.0, 0.0, -1.0, 0.0, 0.0, -1.0, 0.0, -1.0, 0.0, 0.0, -1.0, 0.0, 0.0, -1.0, 0.0, 0.0, -1.0, 0.0, 1.0, 0.0, 0.0, 1.0, 0.0, 0.0, 1.0, 0.0, 0.0, 1.0, 0.0, 0.0, -1.0, 0.0, 0.0, -1.0, 0.0, 0.0, -1.0, 0.0, 0.0, -1.0, 0.0, 0.0, -1.0, 0.0, 0.0, -1.0, 0.0, 0.0, -1.0, 0.0, 0.0, -1.0, 0.0, 0.0, 0.0, 1.0, 0.0, 0.0, 1.0, 0.0, 0.0, 1.0, 0.0, 0.0, 1.0, 0.0, 1.0, 0.0, 0.0, 1.0, 0.0, 0.0, 1.0, 0.0, 0.0, 1.0, 0.0, 0.0, 0.0, -1.0, 0.0, 0.0, -1.0, 0.0, 0.0, -1.0, 0.0, 0.0, -1.0, 0.0, -1.0, 0.0, 0.0, -1.0, 0.0, 0.0, -1.0, 0.0, 0.0, -1.0, 0.0, 0.0, 0.0, 1.0, 0.0, 0.0, 1.0, 0.0, 0.0, 1.0, 0.0, 0.0, 1.0, 0.0, 1.0, 0.0, 0.0, 1.0, 0.0, 0.0, 1.0, 0.0, 0.0, 1.0, 0.0, 0.0, 0.0, -1.0, 0.0, 0.0, -1.0, 0.0, 0.0, -1.0, 0.0, 0.0, -1.0, 0.0, -1.0, 0.0, 0.0, -1.0, 0.0, 0.0, -1.0, 0.0, 0.0, -1.0, 0.0, 0.0, 0.0, 1.0, 0.0, 0.0, 1.0, 0.0, 0.0, 1.0, 0.0, 0.0, 1.0, 0.0, 1.0, 0.0, 0.0, 1.0, 0.0, 0.0, 1.0, 0.0, 0.0, 1.0, 0.0, 0.0, 0.0, -1.0, 0.0, 0.0, -1.0, 0.0, 0.0, -1.0, 0.0, 0.0, -1.0, 0.0, 0.0, -1.0, 3.106e-06, 0.0, -1.0, 3.106e-06, 0.0, -1.0, 3.106e-06, 0.0, -1.0, 3.106e-06, -1.0, 0.0, 0.0, -1.0, 0.0, 0.0, -1.0, 0.0, 0.0, -1.0, 0.0, 0.0, 0.0, 1.0, 0.0, 0.0, 1.0, 0.0, 0.0, 1.0, 0.0, 0.0, 1.0, 0.0, 1.0, 0.0, 0.0, 1.0, 0.0, 0.0, 1.0, 0.0, 0.0, 1.0, 0.0, 0.0, -1.0, 0.0, 0.0, -1.0, 0.0, 0.0, -1.0, 0.0, 0.0, -1.0, 0.0, 0.0, 0.0, 1.0, 0.0, 0.0, 1.0, 0.0, 0.0, 1.0, 0.0, 0.0, 1.0, 0.0, 1.0, 0.0, 0.0, 1.0, 0.0, 0.0, 1.0, 0.0, 0.0, 1.0, 0.0, 0.0, 0.0, -1.0, 0.0, 0.0, -1.0, 1.044e-06, 0.0, -1.0, 0.0, 0.0, -1.0, 0.0, -1.0, 0.0, 0.0, -1.0, 0.0, 0.0, -1.0, 0.0, 0.0, -1.0, 0.0, 0.0, 0.0, 1.0, 0.0, 0.0, 1.0, 0.0, 0.0, 1.0, 0.0, 0.0, 1.0, 0.0, 1.0, 0.0, 0.0, 1.0, 0.0, 0.0, 1.0, 0.0, 0.0, 1.0, 0.0, 0.0, 0.0, -1.0, 0.0, 9.202e-06, -1.0, 0.0, 9.202e-06, -1.0, 0.0, 0.0, -1.0, 0.0, -1.0, 0.0, 0.0, -1.0, 0.0, 0.0, -1.0, 0.0, 0.0, -1.0, 0.0, 0.0, 0.0, 1.0, 0.0, 0.0, 1.0, 0.0, 0.0, 1.0, 0.0, 0.0, 1.0, 0.0, 1.0, 0.0, 0.0, 1.0, 0.0, 0.0, 1.0, 0.0, 0.0, 1.0, 0.0, 0.0, 0.0, -1.0, 0.0, 0.0, -1.0, 0.0, 0.0, -1.0, 1.044e-06, 0.0, -1.0, 0.0, -1.0, 0.0, 0.0, -1.0, 0.0, 0.0, -1.0, 0.0, 0.0, -1.0, 0.0, 0.0, 0.0, 1.0, 0.0, 0.0, 1.0, 0.0, 0.0, 1.0, 0.0, 0.0, 1.0, 0.0, 1.0, 0.0, 0.0, 1.0, 0.0, 0.0, 1.0, 0.0, 0.0, 1.0, 0.0, 0.0, 0.0, -1.0, -3.135e-06, 0.0, -1.0, -2.923e-06, 0.0, -1.0, -2.923e-06, 0.0, -1.0, -3.135e-06, -1.0, 0.0, 0.0, -1.0, 0.0, 0.0, -1.0, 0.0, 0.0, -1.0, 0.0, 0.0, 0.0, 1.0, 0.0, 0.0, 1.0, 0.0, 0.0, 1.0, 0.0, 0.0, 1.0, 0.0, 1.0, 0.0, 0.0, 1.0, 0.0, 0.0, 1.0, 0.0, 0.0, 1.0, 0.0, 0.0, 0.0, -1.0, 0.0, 0.0, -1.0, 0.0, 0.0, -1.0, 0.0, 0.0, -1.0, 0.0, -1.0, 0.0, 0.0, -1.0, 0.0, 0.0, -1.0, 0.0, 0.0, -1.0, 0.0, 0.0, 0.0, 1.0, 0.0, 0.0, 1.0, 0.0, 0.0, 1.0, 0.0, 0.0, 1.0, 0.0, 1.0, 0.0, 0.0, 1.0, 0.0, 0.0, 1.0, 0.0, 0.0, 1.0, 0.0, 0.0, 0.0, -1.0, 0.0, 0.0, -1.0, 0.0, 0.0, -1.0, 0.0, 0.0, -1.0, 0.0, -1.0, 0.0, 0.0, -1.0, 0.0, 0.0, -1.0, 0.0, 0.0, -1.0, 0.0, 0.0, 0.0, 1.0, 0.0, 0.0, 1.0, 0.0, 0.0, 1.0, 0.0, 0.0, 1.0, 0.0, 1.0, 0.0, 0.0, 1.0, 0.0, 0.0, 1.0, 0.0, 0.0, 1.0, 0.0, 0.0, 0.0, -1.0, 0.0, 0.0, -1.0, 0.0, 0.0, -1.0, 0.0, 0.0, -1.0, 0.0, 0.0, 0.0, 1.0, 0.0, 0.0, 1.0, 0.0, 0.0, 1.0, 0.0, 0.0, 1.0, 0.0, 1.0, 0.0, 0.0, 1.0, 0.0, 0.0, 1.0, 0.0, 0.0, 1.0, 0.0, 0.0, 1.0, 0.0, 0.0, 1.0, 0.0, 0.0, 1.0, 0.0, 0.0, 1.0, 0.0, 0.0, 1.0, 0.0, 0.0, 1.0, 0.0, 0.0, 1.0, 0.0, 0.0, 1.0, 0.0, 0.0, 1.0, 0.0, 0.0, 1.0, 0.0, 0.0, 1.0, 0.0, 0.0, 1.0, 0.0, 0.0, 1.0, 0.0, 0.0, 1.0, 0.0, 0.0, 1.0, 0.0, 0.0, 1.0, 0.0, 0.0, 1.0, 0.0, 0.0, 1.0, 0.0, 0.0, 1.0, 0.0, 0.0, 1.0, 0.0, 0.0, 1.0, 0.0, 0.0, 1.0, 0.0, 0.0, 1.0, 0.0, 0.0, 1.0, 0.0, 0.0, 1.0, 0.0, 0.0, 1.0, 0.0, 0.0, 1.0, 0.0, 0.0, 1.0, 0.0, 0.0, 1.0, 0.0, 0.0, 1.0, 0.0, 0.0, 1.0, 0.0, 0.0, 1.0, 0.0, 0.0, 1.0, 0.0, 0.0, 1.0, 0.0, 0.0, 1.0, 0.0, 0.0, 1.0, 0.0, 0.0, 1.0, 0.0, 0.0, 1.0, 0.0, 0.0, 1.0, 0.0, 0.0, 1.0, 0.0, 0.0, 1.0, 0.0, 0.0, 1.0, 0.0, 0.0, 1.0, 0.0, 0.0, 1.0, 0.0, 0.0, 0.0, -1.0, 0.0, 0.0, -1.0, 0.0, 0.0, -1.0, 0.0, 0.0, -1.0, 0.0, -1.0, 0.0, 0.0, -1.0, 0.0, 0.0, -1.0, 0.0, 0.0, -1.0, 0.0, 0.0, -1.0, 0.0, 0.0, -1.0, 0.0, 0.0, -1.0, 0.0, 0.0, -1.0, 0.0, 0.0, -1.0, 0.0, 0.0, -1.0, 0.0, 0.0, -1.0, 0.0, 0.0, -1.0, 0.0, 0.0, -1.0, 0.0, 0.0, -1.0, 0.0, 0.0, -1.0, 0.0, 0.0, -1.0, -1.064e-06, 0.0, -1.0, -2.936e-06, 0.0, -1.0, -2.936e-06, 0.0, -1.0, -3.161e-06, 0.0, -1.0, -3.161e-06, 0.0, -1.0, 1.044e-06, 0.0, -1.0, 0.0, 0.0, -1.0, -1.064e-06, 0.0, -1.0, 0.0, 0.0, -1.0, 3.132e-06, 0.0, -1.0, 3.132e-06, 0.0, -1.0, 3.147e-06, 0.0, -1.0, 3.147e-06, 0.0, -1.0, 0.0, 0.0, -1.0, 1.044e-06, 0.0, -1.0, 0.0, 0.0, -1.0, 0.0, 9.202e-06, -1.0, 0.0, 9.202e-06, -1.0, 0.0, 0.0, -1.0, 0.0, 0.0, -1.0, 0.0, 0.0, -1.0, 0.0, 0.0, -1.0, 0.0, 0.0, -1.0, 0.0, 0.0, -1.0, 0.0, 0.0, -1.0, 0.0, 0.0, -1.0, 0.0, 0.0, -1.0, 0.0, 0.0, -1.0, 0.0, 0.0, -1.0, 0.0, 0.0, -1.0, 0.0, 0.0, -1.0, 0.0, 0.0, -1.0, 0.0, 0.0, 0.0, 1.0, 0.0, 0.0, 1.0, 0.0, 0.0, 1.0, 0.0, 0.0, 1.0, 0.0, 1.0, 0.0, 0.0, 1.0, 0.0, 0.0, 1.0, 0.0, 0.0, 1.0, 0.0, 0.0, 1.0, 0.0, 0.0, 1.0, 0.0, 0.0, 1.0, 0.0, 0.0, 1.0, 0.0, 0.0, 1.0, 0.0, 0.0, 1.0, 0.0, 0.0, 1.0, 0.0, 0.0, 1.0, 0.0, 0.0, 1.0, 0.0, 0.0, 1.0, 0.0, 0.0, 1.0, 0.0, 0.0, 1.0, 0.0, 0.0, 1.0, 0.0, 0.0, 1.0, 0.0, 0.0, 1.0, 0.0, 0.0, 1.0, 0.0, 0.0, 1.0, 0.0, 0.0, 1.0, 0.0, 0.0, 1.0, 0.0, 0.0, 1.0, 0.0, 0.0, 1.0, 0.0, 0.0, 1.0, 0.0, 0.0, 1.0, 0.0, 0.0, 1.0, 0.0, 0.0, 1.0, 0.0, 0.0, 1.0, 0.0, 0.0, 1.0, 0.0, 0.0, 1.0, 0.0, 0.0, 1.0, 0.0, 0.0, 1.0, 0.0, 0.0, 1.0, 0.0, 0.0, 1.0, 0.0, 0.0, 1.0, 0.0, 0.0, 1.0, 0.0, 0.0, 1.0, 0.0, 0.0, 1.0, 0.0, 0.0, 1.0, 0.0, 0.0, 1.0, 0.0, 0.0, 1.0, 0.0, 0.0, 1.0, 0.0, 0.0, 1.0, 0.0, 0.0, 1.0, 0.0, 0.0, 1.0, 0.0, 0.0, 1.0, 0.0, 0.0, 0.0, -1.0, 0.0, 0.0, -1.0, 0.0, 0.0, -1.0, 0.0, 0.0, -1.0, 0.0, -1.0, 0.0, 0.0, -1.0, 0.0, 0.0, -1.0, 0.0, 0.0, -1.0, 0.0, 0.0, -1.0, 0.0, 0.0, -1.0, 0.0, 0.0, -1.0, 0.0, 0.0, -1.0, 0.0, 0.0, -1.0, 0.0, 0.0, -1.0, 0.0, 0.0, -1.0, 0.0, 0.0, -1.0, 0.0, 0.0, -1.0, 0.0, 0.0, -1.0, 0.0, 0.0, -1.0, 0.0, 0.0, -1.0, 0.0, 0.0, -1.0, -2.923e-06, 0.0, -1.0, -2.923e-06, 0.0, -1.0, -2.936e-06, 0.0, -1.0, -2.936e-06, 0.0, -1.0, 1.044e-06, 0.0, -1.0, 0.0, 0.0, -1.0, 0.0, 0.0, -1.0, 1.044e-06, 0.0, -1.0, 1.044e-06, 0.0, -1.0, 1.044e-06, 0.0, -1.0, 1.044e-06, 0.0, -1.0, 1.044e-06, 0.0, -1.0, 0.0, 0.0, -1.0, 1.044e-06, 0.0, -1.0, 1.044e-06, 0.0, -1.0, 0.0, 9.202e-06, -1.0, 0.0, 9.202e-06, -1.0, 0.0, 9.202e-06, -1.0, 0.0, 9.202e-06, -1.0, 0.0, 0.0, -1.0, 0.0, 0.0, -1.0, 0.0, 0.0, -1.0, 0.0, 0.0, -1.0, 0.0, 0.0, -1.0, 0.0, 0.0, -1.0, 0.0, 0.0, -1.0, 0.0, 0.0, -1.0, 0.0, 0.0, -1.0, 0.0, 0.0, -1.0, 0.0, 0.0, -1.0, 0.0, 0.0, -1.0, 0.0, 0.0, 0.0, 1.0, 0.0, 0.0, 1.0, 0.0, 0.0, 1.0, 0.0, 0.0, 1.0, 0.0, 1.0, 0.0, 0.0, 1.0, 0.0, 0.0, 1.0, 0.0, 0.0, 1.0, 0.0, 0.0, 1.0, 0.0, 0.0, 1.0, 0.0, 0.0, 1.0, 0.0, 0.0, 1.0, 0.0, 0.0, 1.0, 0.0, 0.0, 1.0, 0.0, 0.0, 1.0, 0.0, 0.0, 1.0, 0.0, 0.0, 1.0, 0.0, 0.0, 1.0, 0.0, 0.0, 1.0, 0.0, 0.0, 1.0, 0.0, 0.0, 1.0, 0.0, 0.0, 1.0, 0.0, 0.0, 1.0, 0.0, 0.0, 1.0, 0.0, 0.0, 1.0, 0.0, 0.0, 1.0, 0.0, 0.0, 1.0, 0.0, 0.0, 1.0, 0.0, 0.0, 1.0, 0.0, 0.0, 1.0, 0.0, 0.0, 1.0, 0.0, 0.0, 1.0, 0.0, 0.0, 1.0, 0.0, 0.0, 1.0, 0.0, 0.0, 1.0, 0.0, 0.0, 1.0, 0.0, 0.0, 1.0, 0.0, 0.0, 1.0, 0.0, 0.0, 1.0, 0.0, 0.0, 1.0, 0.0, 0.0, 1.0, 0.0, 0.0, 1.0, 0.0, 0.0, 1.0, 0.0, 0.0, 1.0, 0.0, 0.0, 1.0, 0.0, 0.0, 1.0, 0.0, 0.0, 1.0, 0.0, 0.0, 1.0, 0.0, 0.0, 1.0, 0.0, 0.0, 1.0, 0.0, 0.0, 1.0, 0.0, 0.0, 1.0, 0.0, 0.0, 0.0, -1.0, 0.0, 0.0, -1.0, 0.0, 0.0, -1.0, 0.0, 0.0, -1.0, 0.0, -1.0, 0.0, 0.0, -1.0, 0.0, 0.0, -1.0, 0.0, 0.0, -1.0, 0.0, 0.0, -1.0, 0.0, 0.0, -1.0, 0.0, 0.0, -1.0, 0.0, 0.0, -1.0, 0.0, 0.0, -1.0, 0.0, 0.0, -1.0, 0.0, 0.0, -1.0, 0.0, 0.0, -1.0, 0.0, 0.0, -1.0, -1.064e-06, 0.0, -1.0, 0.0, 0.0, -1.0, 0.0, 0.0, -1.0, 0.0, 0.0, -1.0, -3.218e-06, 0.0, -1.0, -3.218e-06, 0.0, -1.0, -3.218e-06, 0.0, -1.0, -3.218e-06, 0.0, -1.0, 0.0, 0.0, -1.0, -1.064e-06, 0.0, -1.0, 0.0, 0.0, -1.0, 0.0, 0.0, -1.0, 3.175e-06, 0.0, -1.0, 3.175e-06, 0.0, -1.0, 3.189e-06, 0.0, -1.0, 3.189e-06, 0.0, -1.0, 0.0, 0.0, -1.0, 0.0, 0.0, -1.0, 0.0, 0.0, -1.0, 0.0, 0.0, -1.0, 0.0, 0.0, -1.0, 0.0, 0.0, -1.0, 0.0, 0.0, -1.0, 0.0, 0.0, -1.0, 0.0, 0.0, -1.0, 0.0, 0.0, -1.0, 0.0, 0.0, -1.0, 0.0, 0.0, -1.0, 0.0, 0.0, -1.0, 0.0, 0.0, -1.0, 0.0, 0.0, -1.0, 0.0, 0.0, -1.0, 0.0, 0.0, -1.0, 0.0, 0.0, -1.0, 0.0, 0.0, -1.0, 0.0, 0.0, 0.0, 1.0, 0.0, 0.0, 1.0, 0.0, 0.0, 1.0, 0.0, 0.0, 1.0, 0.0, 1.0, 0.0, 0.0, 1.0, 0.0, 0.0, 1.0, 0.0, 0.0, 1.0, 0.0, 0.0, 1.0, 0.0, 0.0, 1.0, 0.0, 0.0, 1.0, 0.0, 0.0, 1.0, 0.0, 0.0, 1.0, 0.0, 0.0, 1.0, 0.0, 0.0, 1.0, 0.0, 0.0, 1.0, 0.0, 0.0, 1.0, 0.0, 0.0, 1.0, 0.0, 0.0, 1.0, 0.0, 0.0, 1.0, 0.0, 0.0, 1.0, 0.0, 0.0, 1.0, 0.0, 0.0, 1.0, 0.0, 0.0, 1.0, 0.0, 0.0, 1.0, 0.0, 0.0, 1.0, 0.0, 0.0, 1.0, 0.0, 0.0, 1.0, 0.0, 0.0, 1.0, 0.0, 0.0, 1.0, 0.0, 0.0, 1.0, 0.0, 0.0, 1.0, 0.0, 0.0, 1.0, 0.0, 0.0, 1.0, 0.0, 0.0, 1.0, 0.0, 0.0, 1.0, 0.0, 0.0, 1.0, 0.0, 0.0, 1.0, 0.0, 0.0, 1.0, 0.0, 0.0, 1.0, 0.0, 0.0, 1.0, 0.0, 0.0, 1.0, 0.0, 0.0, 1.0, 0.0, 0.0, 1.0, 0.0, 0.0, 1.0, 0.0, 0.0, 1.0, 0.0, 0.0, 1.0, 0.0, 0.0, 1.0, 0.0, 0.0, 1.0, 0.0, 0.0, 1.0, 0.0, 0.0, 1.0, 0.0, 0.0, 1.0, 0.0, 0.0, 0.0, -1.0, 0.0, 0.0, -1.0, 0.0, 0.0, -1.0, 0.0, 0.0, -1.0, 0.0, -1.0, 0.0, 0.0, -1.0, 0.0, 0.0, -1.0, 0.0, 0.0, -1.0, 0.0, 0.0, -1.0, 0.0, 0.0, -1.0, 0.0, 0.0, -1.0, 0.0, 0.0, -1.0, 0.0, 0.0, -1.0, 0.0, 0.0, -1.0, 0.0, 0.0, -1.0, 0.0, 0.0, -1.0, 0.0, 0.0, -1.0, -1.064e-06, 0.0, -1.0, 0.0, 0.0, -1.0, 0.0, 0.0, -1.0, -1.064e-06, 0.0, -1.0, -1.064e-06, 0.0, -1.0, -1.064e-06, 0.0, -1.0, -1.064e-06, 0.0, -1.0, -1.064e-06, 0.0, -1.0, 0.0, 0.0, -1.0, -1.064e-06, 0.0, -1.0, -1.064e-06, 0.0, -1.0, 0.0, 0.0, -1.0, 3.147e-06, 0.0, -1.0, 3.147e-06, 0.0, -1.0, 3.175e-06, 0.0, -1.0, 3.175e-06, 0.0, -1.0, 0.0, 0.0, -1.0, 0.0, 0.0, -1.0, 0.0, 0.0, -1.0, 0.0, 0.0, -1.0, 0.0, 0.0, -1.0, 0.0, 0.0, -1.0, 0.0, 0.0, -1.0, 0.0, 0.0, -1.0, 0.0, 0.0, -1.0, 0.0, 0.0, -1.0, 0.0, 0.0, -1.0, 0.0, 0.0, -1.0, 0.0, 0.0, -1.0, 0.0, 0.0, -1.0, 0.0, 0.0, -1.0, 0.0, 0.0, -1.0, 0.0, 0.0, -1.0, 0.0, 0.0, -1.0, 0.0, 0.0, -1.0, 0.0, 0.0, 0.0, -1.0, 0.0, 0.0, -1.0, 0.0, 0.0, -1.0, 0.0, 0.0, -1.0, 0.0, 0.0, 1.0, 0.0, 0.0, 1.0, 0.0, 0.0, 1.0, 0.0, 0.0, 1.0, -1.0, 0.0, 0.0, -1.0, 0.0, 0.0, -1.0, 0.0, 0.0, -1.0, 0.0, 0.0, 0.0, 0.0, -1.0, 0.0, 0.0, -1.0, 0.0, 0.0, -1.0, 0.0, 0.0, -1.0, 1.0, 0.0, 0.0, 1.0, 0.0, 0.0, 1.0, 0.0, 0.0, 1.0, 0.0, 0.0, 0.0, 0.0, 1.0, 0.0, 0.0, 1.0, 0.0, 0.0, 1.0, 0.0, 0.0, 1.0, 0.0, 0.0, -1.0, 0.0, 0.0, -1.0, 0.0, 0.0, -1.0, 0.0, 0.0, -1.0, 0.0, 0.0, 1.0, 0.0, 0.0, 1.0, 0.0, 0.0, 1.0, 0.0, 0.0, 1.0, 0.0, 0.0, -1.0, 0.0, 0.0, -1.0, 0.0, 0.0, -1.0, 0.0, 0.0, -1.0, 1.0, 0.0, 0.0, 1.0, 0.0, 0.0, 1.0, 0.0, 0.0, 1.0, 0.0, 0.0, 0.0, 0.0, 1.0, 0.0, 0.0, 1.0, 0.0, 0.0, 1.0, 0.0, 0.0, 1.0, -1.0, 0.0, 0.0, -1.0, 0.0, 0.0, -1.0, 0.0, 0.0, -1.0, 0.0, 0.0, 0.0, 0.0, -1.0, 0.0, 0.0, -1.0, 0.0, 0.0, -1.0, 0.0, 0.0, -1.0, 1.0, 0.0, 0.0, 1.0, 0.0, 0.0, 1.0, 0.0, 0.0, 1.0, 0.0, 0.0, 0.0, 0.0, 1.0, 0.0, 0.0, 1.0, 0.0, 0.0, 1.0, 0.0, 0.0, 1.0, -1.0, 0.0, 0.0, -1.0, 0.0, 0.0, -1.0, 0.0, 0.0, -1.0, 0.0, 0.0, 0.0, 0.0, -1.0, 2.141e-07, 0.0, -1.0, 2.141e-07, 0.0, -1.0, 0.0, 0.0, -1.0, 2.078e-07, 0.0, 1.0, 0.0, 0.0, 1.0, 0.0, 0.0, 1.0, 2.078e-07, 0.0, 1.0, -1.0, 0.0, 0.0, -1.0, 0.0, 0.0, -1.0, 0.0, 0.0, -1.0, 0.0, 0.0, 2.141e-07, 0.0, -1.0, 0.0, 0.0, -1.0, 0.0, 0.0, -1.0, 2.141e-07, 0.0, -1.0, 1.0, 0.0, 0.0, 1.0, 0.0, 0.0, 1.0, 0.0, 0.0, 1.0, 0.0, 0.0, 0.0, 0.0, 1.0, 2.078e-07, 0.0, 1.0, 2.078e-07, 0.0, 1.0, 0.0, 0.0, 1.0, 2.141e-07, 0.0, -1.0, 2.141e-07, 0.0, -1.0, 2.141e-07, 0.0, -1.0, 2.141e-07, 0.0, -1.0, 2.078e-07, 0.0, 1.0, 2.078e-07, 0.0, 1.0, 2.078e-07, 0.0, 1.0, 2.078e-07, 0.0, 1.0, 0.0, 0.0, -1.0, 0.0, 0.0, -1.0, 0.0, 0.0, -1.0, 0.0, 0.0, -1.0, 0.0, 0.0, 1.0, 0.0, 0.0, 1.0, 0.0, 0.0, 1.0, 0.0, 0.0, 1.0, -1.0, 0.0, 0.0, -1.0, 0.0, 0.0, -1.0, 0.0, 0.0, -1.0, 0.0, 0.0, 0.0, 0.0, -1.0, 0.0, 0.0, -1.0, 0.0, 0.0, -1.0, 0.0, 0.0, -1.0, 1.0, 0.0, 0.0, 1.0, 0.0, 0.0, 1.0, 0.0, 0.0, 1.0, 0.0, 0.0, 0.0, 0.0, 1.0, 0.0, 0.0, 1.0, 0.0, 0.0, 1.0, 0.0, 0.0, 1.0, 0.0, 0.0, -1.0, 0.0, 0.0, -1.0, 0.0, 0.0, -1.0, 0.0, 0.0, -1.0, 0.0, 0.0, 1.0, 0.0, 0.0, 1.0, 0.0, 0.0, 1.0, 0.0, 0.0, 1.0, 0.0, 0.0, -1.0, 0.0, 0.0, -1.0, 0.0, 0.0, -1.0, 0.0, 0.0, -1.0, 1.0, 0.0, 0.0, 1.0, 0.0, 0.0, 1.0, 0.0, 0.0, 1.0, 0.0, 0.0, 0.0, 0.0, 1.0, 0.0, 0.0, 1.0, 0.0, 0.0, 1.0, 0.0, 0.0, 1.0, -1.0, 0.0, 0.0, -1.0, 0.0, 0.0, -1.0, 0.0, 0.0, -1.0, 0.0, 0.0, -1.0, 0.0, 0.0, -1.0, 0.0, 0.0, -1.0, 0.0, 0.0, -1.0, 0.0, 0.0, 0.0, 0.0, -1.0, 0.0, 0.0, -1.0, 0.0, 0.0, -1.0, 0.0, 0.0, -1.0, 0.0, 0.0, 1.0, 0.0, 0.0, 1.0, 0.0, 0.0, 1.0, 0.0, 0.0, 1.0, 0.0, 0.0, -1.0, 0.0, 0.0, -1.0, 0.0, 0.0, -1.0, 0.0, 0.0, -1.0, 1.0, 0.0, 0.0, 1.0, 0.0, 0.0, 1.0, 0.0, 0.0, 1.0, 0.0, 0.0, 0.0, 0.0, 1.0, 0.0, 0.0, 1.0, 0.0, 0.0, 1.0, 0.0, 0.0, 1.0, 0.0, 0.0, -1.0, 0.0, 0.0, -1.0, 0.0, 0.0, -1.0, 0.0, 0.0, -1.0, 0.0, 0.0, 1.0, 0.0, 0.0, 1.0, 0.0, 0.0, 1.0, 0.0, 0.0, 1.0, -1.0, 0.0, 0.0, -1.0, 0.0, 0.0, -1.0, 0.0, 0.0, -1.0, 0.0, 0.0, 0.0, 0.0, -1.0, 0.0, 0.0, -1.0, 0.0, 0.0, -1.0, 0.0, 0.0, -1.0, 0.0, 0.0, 1.0, 0.0, 0.0, 1.0, 0.0, 0.0, 1.0, 0.0, 0.0, 1.0, 0.0, 0.0, -1.0, 0.0, 0.0, -1.0, 0.0, 0.0, -1.0, 0.0, 0.0, -1.0, 1.0, 0.0, 0.0, 1.0, 0.0, 0.0, 1.0, 0.0, 0.0, 1.0, 0.0, 0.0, 0.0, 0.0, 1.0, 0.0, 0.0, 1.0, 0.0, 0.0, 1.0, 0.0, 0.0, 1.0, 0.0, 0.0, -1.0, 0.0, 0.0, -1.0, 0.0, 0.0, -1.0, 0.0, 0.0, -1.0, 0.0, 0.0, 1.0, 0.0, 0.0, 1.0, 0.0, 0.0, 1.0, 0.0, 0.0, 1.0, -1.0, 0.0, 0.0, -1.0, 0.0, 0.0, -1.0, 0.0, 0.0, -1.0, 0.0, 0.0, 0.0, 0.0, -1.0, 0.0, 0.0, -1.0, 0.0, 0.0, -1.0, 0.0, 0.0, -1.0, 0.0, 0.0, 1.0, 0.0, 0.0, 1.0, 0.0, 0.0, 1.0, 0.0, 0.0, 1.0, 0.0, 0.0, -1.0, 0.0, 0.0, -1.0, 0.0, 0.0, -1.0, 0.0, 0.0, -1.0, 1.0, 0.0, 0.0, 1.0, 0.0, 0.0, 1.0, 0.0, 0.0, 1.0, 0.0, 0.0, 0.0, 0.0, 1.0, 0.0, 0.0, 1.0, 0.0, 0.0, 1.0, 0.0, 0.0, 1.0, 0.0, 0.0, -1.0, 0.0, 0.0, -1.0, 0.0, 0.0, -1.0, 0.0, 0.0, -1.0, 0.0, 0.0, 1.0, 0.0, 0.0, 1.0, 0.0, 0.0, 1.0, 0.0, 0.0, 1.0, -1.0, 0.0, 0.0, -1.0, 0.0, 0.0, -1.0, 0.0, 0.0, -1.0, 0.0, 0.0, 0.0, 0.0, -1.0, 0.0, 0.0, -1.0, 0.0, 0.0, -1.0, 0.0, 0.0, -1.0, 1.0, 0.0, 0.0, 1.0, 0.0, 0.0, 1.0, 0.0, 0.0, 1.0, 0.0, 0.0, 0.0, 0.0, 1.0, 0.0, 0.0, 1.0, 0.0, 0.0, 1.0, 0.0, 0.0, 1.0, -1.0, 0.0, 0.0, -1.0, 0.0, 0.0, -1.0, 0.0, 0.0, -1.0, 0.0, 0.0, 0.0, 0.0, -1.0, 0.0, 0.0, -1.0, 0.0, 0.0, -1.0, 0.0, 0.0, -1.0, 1.0, 0.0, 0.0, 1.0, 0.0, 0.0, 1.0, 0.0, 0.0, 1.0, 0.0, 0.0, 0.0, 0.0, 1.0, 0.0, 0.0, 1.0, 0.0, 0.0, 1.0, 0.0, 0.0, 1.0, -1.0, 0.0, 0.0, -1.0, 0.0, 0.0, -1.0, 0.0, 0.0, -1.0, 0.0, 0.0, 0.0, 0.0, -1.0, 0.0, 0.0, -1.0, 0.0, 0.0, -1.0, 0.0, 0.0, -1.0, 1.0, 0.0, 0.0, 1.0, 0.0, 0.0, 1.0, 0.0, 0.0, 1.0, 0.0, 0.0, 0.0, 0.0, 1.0, 0.0, 0.0, 1.0, 0.0, 0.0, 1.0, 0.0, 0.0, 1.0])] * 3)])

# ---- objects
ob_light = bpy.data.objects.new('Light', light_light)
ob_camera = bpy.data.objects.new('Camera', cam_camera)
ob_pcube1 = bpy.data.objects.new('pCube1', me_mesh)
ob_sun = bpy.data.objects.new('Sun', light_sun)

# ---- transforms, parenting, visibility, modifiers, constraints
ob_light.location = (4.076, 1.005, 5.904)
ob_light.rotation_euler = (0.6503, 0.05522, 1.866)
ob_light.lock_rotations_4d = False
ob_light.empty_display_type = 'ARROWS'
ob_light.color = (0.0, 0.0, 0.0, 0.0)
ob_light.lineart.crease_threshold = 0.0
ob_camera.location = (7.359, -6.926, 4.958)
ob_camera.rotation_euler = (1.109, 0.0, 0.8149)
ob_camera.lock_rotations_4d = False
ob_camera.empty_display_type = 'ARROWS'
ob_camera.color = (0.0, 0.0, 0.0, 0.0)
ob_camera.display_type = 'WIRE'
ob_camera.lineart.crease_threshold = 0.0
ob_pcube1.location = (-0.3662, -0.1852, -0.0159)
ob_pcube1.rotation_euler = (1.571, 3.142, 0.0)
ob_pcube1.scale = (3.689, 0.1733, 3.6)
ob_pcube1.color = (0.8, 0.8, 0.8, 1.0)
ob_sun.location = (-0.3806, -0.1835, -0.01387)

# ---- collection membership
col_collection.objects.link(ob_light)
col_collection.objects.link(ob_camera)
col_collection.objects.link(ob_pcube1)
col_collection.objects.link(ob_sun)

# ---- scene / render settings (as saved in the file)
scene.camera = ob_camera
scene.frame_start = 1; scene.frame_end = 250; scene.frame_set(6)
scene.render.engine = 'CYCLES'
scene.render.film_transparent = True
bpy.context.view_layer.update()
